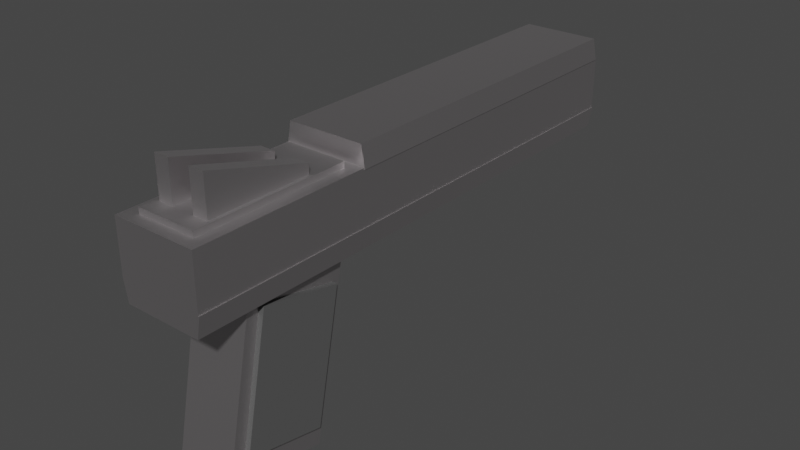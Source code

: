 # Source: Deagle.blend  (saved by Blender 3.5.10; exported with 4.5.12 LTS)
import bpy
from mathutils import Matrix  # noqa: F401  (used for matrix-valued properties, if any)

bpy.ops.wm.read_factory_settings(use_empty=True)
scene = bpy.context.scene
scene.name = 'Scene'

# ---- collections
col_collection = bpy.data.collections.new('Collection'); scene.collection.children.link(col_collection)

# ---- materials (node trees are filled in below, after node groups)
mat_material_002 = bpy.data.materials.new('Material.002')
mat_material_002.alpha_threshold = 0.0
mat_material_002.use_transparent_shadow = False
mat_material_002.roughness = 0.5
mat_material_002.line_color = (0.0, 0.0, 0.0, 1.0)
mat_material_007 = bpy.data.materials.new('Material.007')
mat_material_007.alpha_threshold = 0.0
mat_material_007.use_transparent_shadow = False
mat_material_007.roughness = 0.5
mat_material_007.line_color = (0.0, 0.0, 0.0, 1.0)

# ---- material node trees
mat_material_002.use_nodes = True; mat_material_002.node_tree.nodes.clear()
_N = mat_material_002.node_tree.nodes; _L = mat_material_002.node_tree.links
n0 = _N.new('ShaderNodeOutputMaterial'); n0.name = 'Material Output'; n0.location = (300, 300)
n1 = _N.new('ShaderNodeBsdfPrincipled'); n1.name = 'Principled BSDF'; n1.location = (10, 300)
n1.distribution = 'GGX'
n1.subsurface_method = 'RANDOM_WALK_SKIN'
n1.inputs[0].default_value = (0.615, 0.5867, 0.5975, 1.0)
n1.inputs[1].default_value = 1.0
n1.inputs[3].default_value = 1.45
n1.inputs[27].default_value = (0.0, 0.0, 0.0, 1.0)
n1.inputs[28].default_value = 1.0
_L.new(n1.outputs[0], n0.inputs[0])
n0.is_active_output = True
mat_material_007.use_nodes = True; mat_material_007.node_tree.nodes.clear()
_N = mat_material_007.node_tree.nodes; _L = mat_material_007.node_tree.links
n0 = _N.new('ShaderNodeOutputMaterial'); n0.name = 'Material Output'; n0.location = (300, 300)
n1 = _N.new('ShaderNodeBsdfPrincipled'); n1.name = 'Principled BSDF'; n1.location = (10, 300)
n1.distribution = 'GGX'
n1.subsurface_method = 'RANDOM_WALK_SKIN'
n1.inputs[0].default_value = (0.09655, 0.09655, 0.09655, 1.0)
n1.inputs[3].default_value = 1.45
n1.inputs[27].default_value = (0.0, 0.0, 0.0, 1.0)
n1.inputs[28].default_value = 1.0
_L.new(n1.outputs[0], n0.inputs[0])
n0.is_active_output = True

# ---- world
world_world = bpy.data.worlds.new('World'); scene.world = world_world
world_world.use_nodes = True; world_world.node_tree.nodes.clear()
_N = world_world.node_tree.nodes; _L = world_world.node_tree.links
n0 = _N.new('ShaderNodeOutputWorld'); n0.name = 'World Output'; n0.location = (300, 300)
n1 = _N.new('ShaderNodeBackground'); n1.name = 'Background'; n1.location = (10, 300)
n1.inputs[0].default_value = (0.05088, 0.05088, 0.05088, 1.0)
_L.new(n1.outputs[0], n0.inputs[0])
n0.is_active_output = True
world_world.color = (0.05088, 0.05088, 0.05088)
world_world.use_sun_shadow = False
world_world.sun_shadow_jitter_overblur = 0.0

# ---- meshes
me_cube = bpy.data.meshes.new('Cube')
me_cube.from_pydata([(1.0, 1.0, 1.0), (1.0, 1.0, -1.0), (1.0, -1.0, 1.0), (1.0, -1.0, -1.0), (-1.0, 1.0, 1.0), (-1.0, 1.0, -1.0), (-1.0, -1.0, 1.0), (-1.0, -1.0, -1.0)], [], [(0, 4, 6, 2), (3, 2, 6, 7), (7, 6, 4, 5), (5, 1, 3, 7), (1, 0, 2, 3), (5, 4, 0, 1)])
_uv = me_cube.uv_layers.new(name='UVMap')
_uv.uv.foreach_set('vector', [0.625, 0.5, 0.875, 0.5, 0.875, 0.75, 0.625, 0.75, 0.375, 0.75, 0.625, 0.75, 0.625, 1.0, 0.375, 1.0, 0.375, 0.0, 0.625, 0.0, 0.625, 0.25, 0.375, 0.25, 0.125, 0.5, 0.375, 0.5, 0.375, 0.75, 0.125, 0.75, 0.375, 0.5, 0.625, 0.5, 0.625, 0.75, 0.375, 0.75, 0.375, 0.25, 0.625, 0.25, 0.625, 0.5, 0.375, 0.5])
me_cube.materials.append(mat_material_002)
me_cube.use_mirror_vertex_groups = False
me_cube.update()
me_cube_001 = bpy.data.meshes.new('Cube.001')
me_cube_001.from_pydata([(1.1, 1.0, 1.0), (1.1, 1.0, -1.0), (1.0, -1.0, 1.0), (1.0, -1.0, -1.0), (-1.1, 1.0, 1.0), (-1.1, 1.0, -1.0), (-1.0, -1.0, 1.0), (-1.0, -1.0, -1.0)], [], [(0, 4, 6, 2), (3, 2, 6, 7), (7, 6, 4, 5), (5, 1, 3, 7), (1, 0, 2, 3), (5, 4, 0, 1)])
_uv = me_cube_001.uv_layers.new(name='UVMap')
_uv.uv.foreach_set('vector', [0.625, 0.5, 0.875, 0.5, 0.875, 0.75, 0.625, 0.75, 0.375, 0.75, 0.625, 0.75, 0.625, 1.0, 0.375, 1.0, 0.375, 0.0, 0.625, 0.0, 0.625, 0.25, 0.375, 0.25, 0.125, 0.5, 0.375, 0.5, 0.375, 0.75, 0.125, 0.75, 0.375, 0.5, 0.625, 0.5, 0.625, 0.75, 0.375, 0.75, 0.375, 0.25, 0.625, 0.25, 0.625, 0.5, 0.375, 0.5])
me_cube_001.materials.append(mat_material_002)
me_cube_001.use_mirror_vertex_groups = False
me_cube_001.update()
me_cube_002 = bpy.data.meshes.new('Cube.002')
me_cube_002.from_pydata([(1.0, 1.0, 1.0), (1.0, 1.0, -1.0), (1.0, -1.0, 1.0), (1.0, -1.0, -1.0), (-1.0, 1.0, 1.0), (-1.0, 1.0, -1.0), (-1.0, -1.0, 1.0), (-1.0, -1.0, -1.0)], [], [(0, 4, 6, 2), (3, 2, 6, 7), (7, 6, 4, 5), (5, 1, 3, 7), (1, 0, 2, 3), (5, 4, 0, 1)])
_uv = me_cube_002.uv_layers.new(name='UVMap')
_uv.uv.foreach_set('vector', [0.625, 0.5, 0.875, 0.5, 0.875, 0.75, 0.625, 0.75, 0.375, 0.75, 0.625, 0.75, 0.625, 1.0, 0.375, 1.0, 0.375, 0.0, 0.625, 0.0, 0.625, 0.25, 0.375, 0.25, 0.125, 0.5, 0.375, 0.5, 0.375, 0.75, 0.125, 0.75, 0.375, 0.5, 0.625, 0.5, 0.625, 0.75, 0.375, 0.75, 0.375, 0.25, 0.625, 0.25, 0.625, 0.5, 0.375, 0.5])
me_cube_002.materials.append(mat_material_002)
me_cube_002.use_mirror_vertex_groups = False
me_cube_002.update()
me_cube_003 = bpy.data.meshes.new('Cube.003')
me_cube_003.from_pydata([(1.1, 1.0, 1.0), (1.1, 1.0, -1.0), (1.0, -1.0, 1.0), (1.0, -1.0, -1.0), (-1.1, 1.0, 1.0), (-1.1, 1.0, -1.0), (-1.0, -1.0, 1.0), (-1.0, -1.0, -1.0)], [], [(0, 4, 6, 2), (3, 2, 6, 7), (7, 6, 4, 5), (5, 1, 3, 7), (1, 0, 2, 3), (5, 4, 0, 1)])
_uv = me_cube_003.uv_layers.new(name='UVMap')
_uv.uv.foreach_set('vector', [0.625, 0.5, 0.875, 0.5, 0.875, 0.75, 0.625, 0.75, 0.375, 0.75, 0.625, 0.75, 0.625, 1.0, 0.375, 1.0, 0.375, 0.0, 0.625, 0.0, 0.625, 0.25, 0.375, 0.25, 0.125, 0.5, 0.375, 0.5, 0.375, 0.75, 0.125, 0.75, 0.375, 0.5, 0.625, 0.5, 0.625, 0.75, 0.375, 0.75, 0.375, 0.25, 0.625, 0.25, 0.625, 0.5, 0.375, 0.5])
me_cube_003.materials.append(mat_material_002)
me_cube_003.use_mirror_vertex_groups = False
me_cube_003.update()
me_cube_004 = bpy.data.meshes.new('Cube.004')
me_cube_004.from_pydata([(1.0, 1.0, -0.4), (1.0, 1.0, -1.0), (1.0, -1.0, 1.0), (1.0, -1.0, -1.0), (-1.0, 1.0, -0.4), (-1.0, 1.0, -1.0), (-1.0, -1.0, 1.0), (-1.0, -1.0, -1.0)], [], [(0, 4, 6, 2), (3, 2, 6, 7), (7, 6, 4, 5), (5, 1, 3, 7), (1, 0, 2, 3), (5, 4, 0, 1)])
_uv = me_cube_004.uv_layers.new(name='UVMap')
_uv.uv.foreach_set('vector', [0.625, 0.5, 0.875, 0.5, 0.875, 0.75, 0.625, 0.75, 0.375, 0.75, 0.625, 0.75, 0.625, 1.0, 0.375, 1.0, 0.375, 0.0, 0.625, 0.0, 0.625, 0.25, 0.375, 0.25, 0.125, 0.5, 0.375, 0.5, 0.375, 0.75, 0.125, 0.75, 0.375, 0.5, 0.625, 0.5, 0.625, 0.75, 0.375, 0.75, 0.375, 0.25, 0.625, 0.25, 0.625, 0.5, 0.375, 0.5])
me_cube_004.materials.append(mat_material_002)
me_cube_004.use_mirror_vertex_groups = False
me_cube_004.update()
me_cube_005 = bpy.data.meshes.new('Cube.005')
me_cube_005.from_pydata([(1.0, 1.0, -0.4), (1.0, 1.0, -1.0), (1.0, -1.0, 1.0), (1.0, -1.0, -1.0), (-1.0, 1.0, -0.4), (-1.0, 1.0, -1.0), (-1.0, -1.0, 1.0), (-1.0, -1.0, -1.0)], [], [(0, 4, 6, 2), (3, 2, 6, 7), (7, 6, 4, 5), (5, 1, 3, 7), (1, 0, 2, 3), (5, 4, 0, 1)])
_uv = me_cube_005.uv_layers.new(name='UVMap')
_uv.uv.foreach_set('vector', [0.625, 0.5, 0.875, 0.5, 0.875, 0.75, 0.625, 0.75, 0.375, 0.75, 0.625, 0.75, 0.625, 1.0, 0.375, 1.0, 0.375, 0.0, 0.625, 0.0, 0.625, 0.25, 0.375, 0.25, 0.125, 0.5, 0.375, 0.5, 0.375, 0.75, 0.125, 0.75, 0.375, 0.5, 0.625, 0.5, 0.625, 0.75, 0.375, 0.75, 0.375, 0.25, 0.625, 0.25, 0.625, 0.5, 0.375, 0.5])
me_cube_005.materials.append(mat_material_002)
me_cube_005.use_mirror_vertex_groups = False
me_cube_005.update()
me_cube_006 = bpy.data.meshes.new('Cube.006')
me_cube_006.from_pydata([(1.0, 1.0, 1.0), (1.0, 1.0, -1.0), (1.0, -1.0, 1.0), (1.0, -1.0, -1.0), (-1.0, 1.0, 1.0), (-1.0, 1.0, -1.0), (-1.0, -1.0, 1.0), (-1.0, -1.0, -1.0)], [], [(0, 4, 6, 2), (3, 2, 6, 7), (7, 6, 4, 5), (5, 1, 3, 7), (1, 0, 2, 3), (5, 4, 0, 1)])
_uv = me_cube_006.uv_layers.new(name='UVMap')
_uv.uv.foreach_set('vector', [0.625, 0.5, 0.875, 0.5, 0.875, 0.75, 0.625, 0.75, 0.375, 0.75, 0.625, 0.75, 0.625, 1.0, 0.375, 1.0, 0.375, 0.0, 0.625, 0.0, 0.625, 0.25, 0.375, 0.25, 0.125, 0.5, 0.375, 0.5, 0.375, 0.75, 0.125, 0.75, 0.375, 0.5, 0.625, 0.5, 0.625, 0.75, 0.375, 0.75, 0.375, 0.25, 0.625, 0.25, 0.625, 0.5, 0.375, 0.5])
me_cube_006.materials.append(mat_material_002)
me_cube_006.use_mirror_vertex_groups = False
me_cube_006.update()
me_cylinder = bpy.data.meshes.new('Cylinder')
me_cylinder.from_pydata([(0.0, 1.0, -1.0), (0.0, 1.0, 1.0), (0.1951, 0.9808, -1.0), (0.1951, 0.9808, 1.0), (0.3827, 0.9239, -1.0), (0.3827, 0.9239, 1.0), (0.5556, 0.8315, -1.0), (0.5556, 0.8315, 1.0), (0.7071, 0.7071, -1.0), (0.7071, 0.7071, 1.0), (0.8315, 0.5556, -1.0), (0.8315, 0.5556, 1.0), (0.9239, 0.3827, -1.0), (0.9239, 0.3827, 1.0), (0.9808, 0.1951, -1.0), (0.9808, 0.1951, 1.0), (1.0, 0.0, -1.0), (1.0, 0.0, 1.0), (0.9808, -0.1951, -1.0), (0.9808, -0.1951, 1.0), (0.9239, -0.3827, -1.0), (0.9239, -0.3827, 1.0), (0.8315, -0.5556, -1.0), (0.8315, -0.5556, 1.0), (0.7071, -0.7071, -1.0), (0.7071, -0.7071, 1.0), (0.5556, -0.8315, -1.0), (0.5556, -0.8315, 1.0), (0.3827, -0.9239, -1.0), (0.3827, -0.9239, 1.0), (0.1951, -0.9808, -1.0), (0.1951, -0.9808, 1.0), (0.0, -1.0, -1.0), (0.0, -1.0, 1.0), (-0.1951, -0.9808, -1.0), (-0.1951, -0.9808, 1.0), (-0.3827, -0.9239, -1.0), (-0.3827, -0.9239, 1.0), (-0.5556, -0.8315, -1.0), (-0.5556, -0.8315, 1.0), (-0.7071, -0.7071, -1.0), (-0.7071, -0.7071, 1.0), (-0.8315, -0.5556, -1.0), (-0.8315, -0.5556, 1.0), (-0.9239, -0.3827, -1.0), (-0.9239, -0.3827, 1.0), (-0.9808, -0.1951, -1.0), (-0.9808, -0.1951, 1.0), (-1.0, 0.0, -1.0), (-1.0, 0.0, 1.0), (-0.9808, 0.1951, -1.0), (-0.9808, 0.1951, 1.0), (-0.9239, 0.3827, -1.0), (-0.9239, 0.3827, 1.0), (-0.8315, 0.5556, -1.0), (-0.8315, 0.5556, 1.0), (-0.7071, 0.7071, -1.0), (-0.7071, 0.7071, 1.0), (-0.5556, 0.8315, -1.0), (-0.5556, 0.8315, 1.0), (-0.3827, 0.9239, -1.0), (-0.3827, 0.9239, 1.0), (-0.1951, 0.9808, -1.0), (-0.1951, 0.9808, 1.0)], [], [(0, 1, 3, 2), (2, 3, 5, 4), (4, 5, 7, 6), (6, 7, 9, 8), (8, 9, 11, 10), (10, 11, 13, 12), (12, 13, 15, 14), (14, 15, 17, 16), (16, 17, 19, 18), (18, 19, 21, 20), (20, 21, 23, 22), (22, 23, 25, 24), (24, 25, 27, 26), (26, 27, 29, 28), (28, 29, 31, 30), (30, 31, 33, 32), (32, 33, 35, 34), (34, 35, 37, 36), (36, 37, 39, 38), (38, 39, 41, 40), (40, 41, 43, 42), (42, 43, 45, 44), (44, 45, 47, 46), (46, 47, 49, 48), (48, 49, 51, 50), (50, 51, 53, 52), (52, 53, 55, 54), (54, 55, 57, 56), (56, 57, 59, 58), (58, 59, 61, 60), (3, 1, 63, 61, 59, 57, 55, 53, 51, 49, 47, 45, 43, 41, 39, 37, 35, 33, 31, 29, 27, 25, 23, 21, 19, 17, 15, 13, 11, 9, 7, 5), (60, 61, 63, 62), (62, 63, 1, 0), (0, 2, 4, 6, 8, 10, 12, 14, 16, 18, 20, 22, 24, 26, 28, 30, 32, 34, 36, 38, 40, 42, 44, 46, 48, 50, 52, 54, 56, 58, 60, 62)])
_uv = me_cylinder.uv_layers.new(name='UVMap')
_uv.uv.foreach_set('vector', [1.0, 0.5, 1.0, 1.0, 0.9688, 1.0, 0.9688, 0.5, 0.9688, 0.5, 0.9688, 1.0, 0.9375, 1.0, 0.9375, 0.5, 0.9375, 0.5, 0.9375, 1.0, 0.9062, 1.0, 0.9062, 0.5, 0.9062, 0.5, 0.9062, 1.0, 0.875, 1.0, 0.875, 0.5, 0.875, 0.5, 0.875, 1.0, 0.8438, 1.0, 0.8438, 0.5, 0.8438, 0.5, 0.8438, 1.0, 0.8125, 1.0, 0.8125, 0.5, 0.8125, 0.5, 0.8125, 1.0, 0.7812, 1.0, 0.7812, 0.5, 0.7812, 0.5, 0.7812, 1.0, 0.75, 1.0, 0.75, 0.5, 0.75, 0.5, 0.75, 1.0, 0.7188, 1.0, 0.7188, 0.5, 0.7188, 0.5, 0.7188, 1.0, 0.6875, 1.0, 0.6875, 0.5, 0.6875, 0.5, 0.6875, 1.0, 0.6562, 1.0, 0.6562, 0.5, 0.6562, 0.5, 0.6562, 1.0, 0.625, 1.0, 0.625, 0.5, 0.625, 0.5, 0.625, 1.0, 0.5938, 1.0, 0.5938, 0.5, 0.5938, 0.5, 0.5938, 1.0, 0.5625, 1.0, 0.5625, 0.5, 0.5625, 0.5, 0.5625, 1.0, 0.5312, 1.0, 0.5312, 0.5, 0.5312, 0.5, 0.5312, 1.0, 0.5, 1.0, 0.5, 0.5, 0.5, 0.5, 0.5, 1.0, 0.4688, 1.0, 0.4688, 0.5, 0.4688, 0.5, 0.4688, 1.0, 0.4375, 1.0, 0.4375, 0.5, 0.4375, 0.5, 0.4375, 1.0, 0.4062, 1.0, 0.4062, 0.5, 0.4062, 0.5, 0.4062, 1.0, 0.375, 1.0, 0.375, 0.5, 0.375, 0.5, 0.375, 1.0, 0.3438, 1.0, 0.3438, 0.5, 0.3438, 0.5, 0.3438, 1.0, 0.3125, 1.0, 0.3125, 0.5, 0.3125, 0.5, 0.3125, 1.0, 0.2812, 1.0, 0.2812, 0.5, 0.2812, 0.5, 0.2812, 1.0, 0.25, 1.0, 0.25, 0.5, 0.25, 0.5, 0.25, 1.0, 0.2188, 1.0, 0.2188, 0.5, 0.2188, 0.5, 0.2188, 1.0, 0.1875, 1.0, 0.1875, 0.5, 0.1875, 0.5, 0.1875, 1.0, 0.1562, 1.0, 0.1562, 0.5, 0.1562, 0.5, 0.1562, 1.0, 0.125, 1.0, 0.125, 0.5, 0.125, 0.5, 0.125, 1.0, 0.09375, 1.0, 0.09375, 0.5, 0.09375, 0.5, 0.09375, 1.0, 0.0625, 1.0, 0.0625, 0.5, 0.2968, 0.4854, 0.25, 0.49, 0.2032, 0.4854, 0.1582, 0.4717, 0.1167, 0.4496, 0.08029, 0.4197, 0.05045, 0.3833, 0.02827, 0.3418, 0.01461, 0.2968, 0.01, 0.25, 0.01461, 0.2032, 0.02827, 0.1582, 0.05045, 0.1167, 0.08029, 0.08029, 0.1167, 0.05045, 0.1582, 0.02827, 0.2032, 0.01461, 0.25, 0.01, 0.2968, 0.01461, 0.3418, 0.02827, 0.3833, 0.05045, 0.4197, 0.08029, 0.4496, 0.1167, 0.4717, 0.1582, 0.4854, 0.2032, 0.49, 0.25, 0.4854, 0.2968, 0.4717, 0.3418, 0.4496, 0.3833, 0.4197, 0.4197, 0.3833, 0.4496, 0.3418, 0.4717, 0.0625, 0.5, 0.0625, 1.0, 0.03125, 1.0, 0.03125, 0.5, 0.03125, 0.5, 0.03125, 1.0, 0.0, 1.0, 0.0, 0.5, 0.75, 0.49, 0.7968, 0.4854, 0.8418, 0.4717, 0.8833, 0.4496, 0.9197, 0.4197, 0.9496, 0.3833, 0.9717, 0.3418, 0.9854, 0.2968, 0.99, 0.25, 0.9854, 0.2032, 0.9717, 0.1582, 0.9496, 0.1167, 0.9197, 0.08029, 0.8833, 0.05045, 0.8418, 0.02827, 0.7968, 0.01461, 0.75, 0.01, 0.7032, 0.01461, 0.6582, 0.02827, 0.6167, 0.05045, 0.5803, 0.08029, 0.5504, 0.1167, 0.5283, 0.1582, 0.5146, 0.2032, 0.51, 0.25, 0.5146, 0.2968, 0.5283, 0.3418, 0.5504, 0.3833, 0.5803, 0.4197, 0.6167, 0.4496, 0.6582, 0.4717, 0.7032, 0.4854])
me_cylinder.materials.append(mat_material_002)
me_cylinder.update()
me_cube_007 = bpy.data.meshes.new('Cube.007')
me_cube_007.from_pydata([(1.0, 1.0, 1.0), (1.0, 1.0, -1.0), (1.0, -1.0, 1.0), (1.0, -1.0, -1.0), (-1.0, 1.0, 1.0), (-1.0, 1.0, -1.0), (-1.0, -1.0, 1.0), (-1.0, -1.0, -1.0)], [], [(0, 4, 6, 2), (3, 2, 6, 7), (7, 6, 4, 5), (5, 1, 3, 7), (1, 0, 2, 3), (5, 4, 0, 1)])
_uv = me_cube_007.uv_layers.new(name='UVMap')
_uv.uv.foreach_set('vector', [0.625, 0.5, 0.875, 0.5, 0.875, 0.75, 0.625, 0.75, 0.375, 0.75, 0.625, 0.75, 0.625, 1.0, 0.375, 1.0, 0.375, 0.0, 0.625, 0.0, 0.625, 0.25, 0.375, 0.25, 0.125, 0.5, 0.375, 0.5, 0.375, 0.75, 0.125, 0.75, 0.375, 0.5, 0.625, 0.5, 0.625, 0.75, 0.375, 0.75, 0.375, 0.25, 0.625, 0.25, 0.625, 0.5, 0.375, 0.5])
me_cube_007.materials.append(mat_material_007)
me_cube_007.use_mirror_vertex_groups = False
me_cube_007.update()
me_cube_008 = bpy.data.meshes.new('Cube.008')
me_cube_008.from_pydata([(1.0, 1.0, 1.0), (1.0, 1.0, -1.0), (1.0, -1.0, 1.0), (1.0, -1.0, -1.0), (-1.0, 1.0, 1.0), (-1.0, 1.0, -1.0), (-1.0, -1.0, 1.0), (-1.0, -1.0, -1.0)], [], [(0, 4, 6, 2), (3, 2, 6, 7), (7, 6, 4, 5), (5, 1, 3, 7), (1, 0, 2, 3), (5, 4, 0, 1)])
_uv = me_cube_008.uv_layers.new(name='UVMap')
_uv.uv.foreach_set('vector', [0.625, 0.5, 0.875, 0.5, 0.875, 0.75, 0.625, 0.75, 0.375, 0.75, 0.625, 0.75, 0.625, 1.0, 0.375, 1.0, 0.375, 0.0, 0.625, 0.0, 0.625, 0.25, 0.375, 0.25, 0.125, 0.5, 0.375, 0.5, 0.375, 0.75, 0.125, 0.75, 0.375, 0.5, 0.625, 0.5, 0.625, 0.75, 0.375, 0.75, 0.375, 0.25, 0.625, 0.25, 0.625, 0.5, 0.375, 0.5])
me_cube_008.materials.append(mat_material_007)
me_cube_008.use_mirror_vertex_groups = False
me_cube_008.update()

# ---- objects
ob_cube = bpy.data.objects.new('Cube', me_cube)
ob_cube_001 = bpy.data.objects.new('Cube.001', me_cube_001)
ob_cube_002 = bpy.data.objects.new('Cube.002', me_cube_002)
ob_cube_003 = bpy.data.objects.new('Cube.003', me_cube_003)
ob_cube_004 = bpy.data.objects.new('Cube.004', me_cube_004)
ob_cube_005 = bpy.data.objects.new('Cube.005', me_cube_005)
ob_cube_006 = bpy.data.objects.new('Cube.006', me_cube_006)
ob_cylinder = bpy.data.objects.new('Cylinder', me_cylinder)
ob_cube_007 = bpy.data.objects.new('Cube.007', me_cube_007)
ob_cube_008 = bpy.data.objects.new('Cube.008', me_cube_008)

# ---- transforms, parenting, visibility, modifiers, constraints
ob_cube.location = (0.001043, 0.2097, 2.762)
ob_cube.rotation_euler = (-0.199, 0.0, 0.0)
ob_cube.scale = (0.2665, 0.4575, 0.8827)
ob_cube.lock_rotations_4d = False
ob_cube.empty_display_type = 'ARROWS'
ob_cube.lineart.crease_threshold = 0.0
ob_cube_001.location = (0.001043, 1.716, 3.45)
ob_cube_001.rotation_euler = (1.571, 0.0, 0.0)
ob_cube_001.scale = (0.347, 0.09441, 2.36)
ob_cube_001.lock_rotations_4d = False
ob_cube_001.empty_display_type = 'ARROWS'
ob_cube_001.lineart.crease_threshold = 0.0
ob_cube_002.location = (-0.001206, 1.714, 3.778)
ob_cube_002.rotation_euler = (1.571, 0.0, 0.0)
ob_cube_002.scale = (0.3772, 0.2397, 2.36)
ob_cube_002.lock_rotations_4d = False
ob_cube_002.empty_display_type = 'ARROWS'
ob_cube_002.lineart.crease_threshold = 0.0
ob_cube_003.location = (0.001043, 2.5, 4.099)
ob_cube_003.rotation_euler = (1.571, 3.142, 0.0)
ob_cube_003.scale = (0.347, 0.09441, 1.563)
ob_cube_003.lock_rotations_4d = False
ob_cube_003.empty_display_type = 'ARROWS'
ob_cube_003.lineart.crease_threshold = 0.0
ob_cube_004.location = (0.1705, 0.06578, 4.232)
ob_cube_004.scale = (0.06806, 0.4592, 0.185)
ob_cube_004.lock_rotations_4d = False
ob_cube_004.empty_display_type = 'ARROWS'
ob_cube_004.lineart.crease_threshold = 0.0
ob_cube_005.location = (-0.1612, 0.06578, 4.232)
ob_cube_005.scale = (0.06806, 0.4592, 0.185)
ob_cube_005.lock_rotations_4d = False
ob_cube_005.empty_display_type = 'ARROWS'
ob_cube_005.lineart.crease_threshold = 0.0
ob_cube_006.location = (0.001043, 0.1555, 4.026)
ob_cube_006.scale = (0.2665, 0.6928, 0.04357)
ob_cube_006.lock_rotations_4d = False
ob_cube_006.empty_display_type = 'ARROWS'
ob_cube_006.lineart.crease_threshold = 0.0
ob_cylinder.location = (-0.0002064, 3.94, 3.771)
ob_cylinder.rotation_euler = (1.571, 0.0, 0.0)
ob_cylinder.scale = (0.1652, 0.1489, 0.2646)
ob_cube_007.location = (-0.2758, 0.2097, 2.65)
ob_cube_007.rotation_euler = (-0.199, 0.0, 0.0)
ob_cube_007.scale = (0.03017, 0.3692, 0.5909)
ob_cube_007.lock_rotations_4d = False
ob_cube_007.empty_display_type = 'ARROWS'
ob_cube_007.lineart.crease_threshold = 0.0
ob_cube_008.location = (0.2847, 0.2097, 2.659)
ob_cube_008.rotation_euler = (-0.199, 0.0, 0.0)
ob_cube_008.scale = (0.03017, 0.3692, 0.5909)
ob_cube_008.lock_rotations_4d = False
ob_cube_008.empty_display_type = 'ARROWS'
ob_cube_008.lineart.crease_threshold = 0.0

# ---- collection membership
col_collection.objects.link(ob_cube)
col_collection.objects.link(ob_cube_001)
col_collection.objects.link(ob_cube_002)
col_collection.objects.link(ob_cube_003)
col_collection.objects.link(ob_cube_004)
col_collection.objects.link(ob_cube_005)
col_collection.objects.link(ob_cube_006)
col_collection.objects.link(ob_cylinder)
col_collection.objects.link(ob_cube_007)
col_collection.objects.link(ob_cube_008)

# ---- scene / render settings (as saved in the file)
scene.frame_start = 1; scene.frame_end = 250; scene.frame_set(1)
scene.render.engine = 'BLENDER_EEVEE_NEXT'
scene.cycles.sampling_pattern = 'TABULATED_SOBOL'
scene.view_settings.view_transform = 'Filmic'
bpy.context.view_layer.update()

# ---- added for rendering (the .blend has no active camera and no usable light): camera, sun
cam_auto = bpy.data.cameras.new('AutoCamera')
cam_auto.lens = 50.0
cam_auto.sensor_width = 36.0
cam_auto.clip_end = 1000.0
ob_auto_camera = bpy.data.objects.new('AutoCamera', cam_auto)
scene.collection.objects.link(ob_auto_camera)
ob_auto_camera.location = (5.14681, -4.39609, 7.22843)
ob_auto_camera.rotation_euler = (1.09748, -7.21219e-08, 0.694738)
scene.camera = ob_auto_camera
light_auto_sun = bpy.data.lights.new('AutoSun', 'SUN')
light_auto_sun.energy = 3.0
light_auto_sun.angle = 0.0523599
ob_auto_sun = bpy.data.objects.new('AutoSun', light_auto_sun)
scene.collection.objects.link(ob_auto_sun)
ob_auto_sun.rotation_euler = (0.872665, 0.174533, 0.523599)
bpy.context.view_layer.update()
